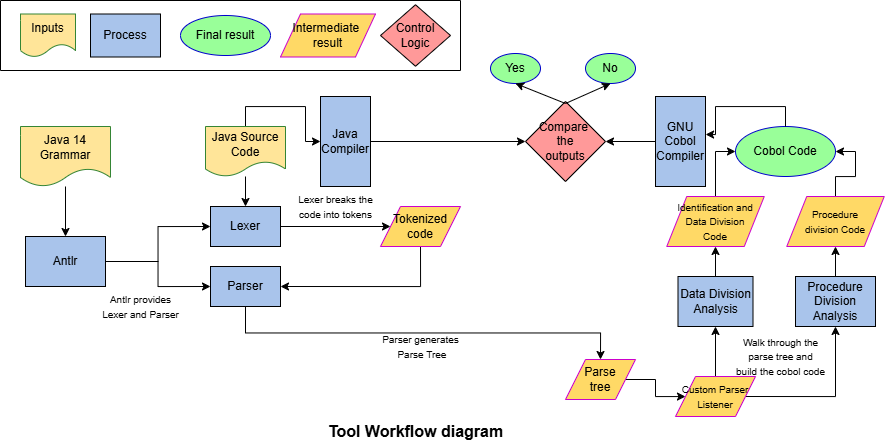

The diagram above was exported from draw.io. Its source (the exported page's mxGraphModel, read from the mxfile embedded in the PNG):
<mxGraphModel dx="1389" dy="703" grid="1" gridSize="10" guides="1" tooltips="1" connect="1" arrows="1" fold="1" page="1" pageScale="1" pageWidth="1100" pageHeight="850" background="none" math="0" shadow="0">
  <root>
    <mxCell id="0" />
    <mxCell id="1" parent="0" />
    <mxCell id="noIsXLuY3ByuvspowDFA-4" style="edgeStyle=orthogonalEdgeStyle;rounded=0;orthogonalLoop=1;jettySize=auto;html=1;entryX=0.5;entryY=0;entryDx=0;entryDy=0;exitX=0.5;exitY=0;exitDx=0;exitDy=0;" edge="1" parent="1" source="noIsXLuY3ByuvspowDFA-2" target="noIsXLuY3ByuvspowDFA-2">
      <mxGeometry relative="1" as="geometry">
        <Array as="points" />
      </mxGeometry>
    </mxCell>
    <mxCell id="noIsXLuY3ByuvspowDFA-5" style="edgeStyle=orthogonalEdgeStyle;rounded=0;orthogonalLoop=1;jettySize=auto;html=1;entryX=0.5;entryY=0;entryDx=0;entryDy=0;" edge="1" parent="1" source="noIsXLuY3ByuvspowDFA-1" target="noIsXLuY3ByuvspowDFA-2">
      <mxGeometry relative="1" as="geometry" />
    </mxCell>
    <mxCell id="noIsXLuY3ByuvspowDFA-1" value="Java 14 Grammar" style="shape=document;whiteSpace=wrap;html=1;boundedLbl=1;fillColor=#FFE599;strokeColor=#358535;" vertex="1" parent="1">
      <mxGeometry x="120" y="166" width="90" height="60" as="geometry" />
    </mxCell>
    <mxCell id="noIsXLuY3ByuvspowDFA-9" style="edgeStyle=orthogonalEdgeStyle;rounded=0;orthogonalLoop=1;jettySize=auto;html=1;exitX=1;exitY=0.5;exitDx=0;exitDy=0;entryX=0;entryY=0.5;entryDx=0;entryDy=0;" edge="1" parent="1" source="noIsXLuY3ByuvspowDFA-2" target="noIsXLuY3ByuvspowDFA-7">
      <mxGeometry relative="1" as="geometry" />
    </mxCell>
    <mxCell id="noIsXLuY3ByuvspowDFA-10" style="edgeStyle=orthogonalEdgeStyle;rounded=0;orthogonalLoop=1;jettySize=auto;html=1;exitX=1;exitY=0.5;exitDx=0;exitDy=0;entryX=0;entryY=0.5;entryDx=0;entryDy=0;" edge="1" parent="1" source="noIsXLuY3ByuvspowDFA-2" target="noIsXLuY3ByuvspowDFA-8">
      <mxGeometry relative="1" as="geometry" />
    </mxCell>
    <mxCell id="noIsXLuY3ByuvspowDFA-2" value="Antlr" style="rounded=0;whiteSpace=wrap;html=1;fillColor=#A9C4EB;" vertex="1" parent="1">
      <mxGeometry x="125" y="276" width="80" height="50" as="geometry" />
    </mxCell>
    <mxCell id="noIsXLuY3ByuvspowDFA-13" style="edgeStyle=orthogonalEdgeStyle;rounded=0;orthogonalLoop=1;jettySize=auto;html=1;exitX=1;exitY=0.5;exitDx=0;exitDy=0;entryX=0;entryY=0.5;entryDx=0;entryDy=0;" edge="1" parent="1" source="noIsXLuY3ByuvspowDFA-7" target="noIsXLuY3ByuvspowDFA-12">
      <mxGeometry relative="1" as="geometry" />
    </mxCell>
    <mxCell id="noIsXLuY3ByuvspowDFA-7" value="Lexer" style="rounded=0;whiteSpace=wrap;html=1;fillColor=#A9C4EB;" vertex="1" parent="1">
      <mxGeometry x="310" y="246" width="70" height="40" as="geometry" />
    </mxCell>
    <mxCell id="noIsXLuY3ByuvspowDFA-18" style="edgeStyle=orthogonalEdgeStyle;rounded=0;orthogonalLoop=1;jettySize=auto;html=1;exitX=0.5;exitY=1;exitDx=0;exitDy=0;entryX=0.5;entryY=0;entryDx=0;entryDy=0;" edge="1" parent="1" source="noIsXLuY3ByuvspowDFA-8" target="noIsXLuY3ByuvspowDFA-17">
      <mxGeometry relative="1" as="geometry" />
    </mxCell>
    <mxCell id="noIsXLuY3ByuvspowDFA-8" value="Parser" style="rounded=0;whiteSpace=wrap;html=1;fillColor=#A9C4EB;" vertex="1" parent="1">
      <mxGeometry x="310" y="306" width="70" height="40" as="geometry" />
    </mxCell>
    <mxCell id="noIsXLuY3ByuvspowDFA-11" value="&lt;font style=&quot;font-size: 10px;&quot;&gt;Antlr provides &lt;br&gt;Lexer and Parser&lt;/font&gt;" style="text;html=1;align=center;verticalAlign=middle;resizable=0;points=[];autosize=1;strokeColor=none;fillColor=none;" vertex="1" parent="1">
      <mxGeometry x="190" y="326" width="100" height="40" as="geometry" />
    </mxCell>
    <mxCell id="noIsXLuY3ByuvspowDFA-14" style="edgeStyle=orthogonalEdgeStyle;rounded=0;orthogonalLoop=1;jettySize=auto;html=1;exitX=0.5;exitY=1;exitDx=0;exitDy=0;entryX=1;entryY=0.5;entryDx=0;entryDy=0;" edge="1" parent="1" source="noIsXLuY3ByuvspowDFA-12" target="noIsXLuY3ByuvspowDFA-8">
      <mxGeometry relative="1" as="geometry" />
    </mxCell>
    <mxCell id="noIsXLuY3ByuvspowDFA-12" value="Tokenized code" style="shape=parallelogram;perimeter=parallelogramPerimeter;whiteSpace=wrap;html=1;fixedSize=1;fillColor=#FFD966;strokeColor=#CC00CC;" vertex="1" parent="1">
      <mxGeometry x="480" y="246" width="80" height="40" as="geometry" />
    </mxCell>
    <mxCell id="noIsXLuY3ByuvspowDFA-16" style="edgeStyle=orthogonalEdgeStyle;rounded=0;orthogonalLoop=1;jettySize=auto;html=1;entryX=0.5;entryY=0;entryDx=0;entryDy=0;" edge="1" parent="1" source="noIsXLuY3ByuvspowDFA-15" target="noIsXLuY3ByuvspowDFA-7">
      <mxGeometry relative="1" as="geometry" />
    </mxCell>
    <mxCell id="noIsXLuY3ByuvspowDFA-54" style="edgeStyle=orthogonalEdgeStyle;rounded=0;orthogonalLoop=1;jettySize=auto;html=1;exitX=0.5;exitY=0;exitDx=0;exitDy=0;entryX=0;entryY=0.5;entryDx=0;entryDy=0;" edge="1" parent="1" source="noIsXLuY3ByuvspowDFA-15" target="noIsXLuY3ByuvspowDFA-48">
      <mxGeometry relative="1" as="geometry" />
    </mxCell>
    <mxCell id="noIsXLuY3ByuvspowDFA-15" value="Java Source Code" style="shape=document;whiteSpace=wrap;html=1;boundedLbl=1;fillColor=#FFE599;strokeColor=#358535;" vertex="1" parent="1">
      <mxGeometry x="305" y="166" width="80" height="50" as="geometry" />
    </mxCell>
    <mxCell id="noIsXLuY3ByuvspowDFA-25" value="" style="edgeStyle=orthogonalEdgeStyle;rounded=0;orthogonalLoop=1;jettySize=auto;html=1;" edge="1" parent="1" source="noIsXLuY3ByuvspowDFA-17" target="noIsXLuY3ByuvspowDFA-24">
      <mxGeometry relative="1" as="geometry" />
    </mxCell>
    <mxCell id="noIsXLuY3ByuvspowDFA-17" value="Parse &lt;br&gt;tree" style="shape=parallelogram;perimeter=parallelogramPerimeter;whiteSpace=wrap;html=1;fixedSize=1;fillColor=#FFD966;strokeColor=#CC00CC;" vertex="1" parent="1">
      <mxGeometry x="665" y="399" width="70" height="40" as="geometry" />
    </mxCell>
    <mxCell id="noIsXLuY3ByuvspowDFA-19" value="&lt;font style=&quot;font-size: 10px;&quot;&gt;Parser generates&lt;br&gt;&amp;nbsp;Parse Tree&lt;/font&gt;" style="text;html=1;align=center;verticalAlign=middle;resizable=0;points=[];autosize=1;strokeColor=none;fillColor=none;" vertex="1" parent="1">
      <mxGeometry x="470" y="366" width="100" height="40" as="geometry" />
    </mxCell>
    <mxCell id="noIsXLuY3ByuvspowDFA-21" value="&lt;font style=&quot;font-size: 10px;&quot;&gt;Lexer breaks the &lt;br&gt;code into tokens&lt;/font&gt;" style="text;html=1;align=center;verticalAlign=middle;resizable=0;points=[];autosize=1;strokeColor=none;fillColor=none;" vertex="1" parent="1">
      <mxGeometry x="385" y="226" width="100" height="40" as="geometry" />
    </mxCell>
    <mxCell id="noIsXLuY3ByuvspowDFA-28" value="" style="edgeStyle=orthogonalEdgeStyle;rounded=0;orthogonalLoop=1;jettySize=auto;html=1;" edge="1" parent="1" source="noIsXLuY3ByuvspowDFA-24" target="noIsXLuY3ByuvspowDFA-27">
      <mxGeometry relative="1" as="geometry" />
    </mxCell>
    <mxCell id="noIsXLuY3ByuvspowDFA-31" style="edgeStyle=orthogonalEdgeStyle;rounded=0;orthogonalLoop=1;jettySize=auto;html=1;exitX=1;exitY=0.5;exitDx=0;exitDy=0;" edge="1" parent="1" source="noIsXLuY3ByuvspowDFA-24" target="noIsXLuY3ByuvspowDFA-30">
      <mxGeometry relative="1" as="geometry" />
    </mxCell>
    <mxCell id="noIsXLuY3ByuvspowDFA-24" value="&lt;font style=&quot;font-size: 10px;&quot;&gt;Custom Parser&lt;br&gt;Listener&lt;/font&gt;" style="shape=parallelogram;perimeter=parallelogramPerimeter;whiteSpace=wrap;html=1;fixedSize=1;fillColor=#FFD966;strokeColor=#CC00CC;" vertex="1" parent="1">
      <mxGeometry x="775" y="416" width="80" height="40" as="geometry" />
    </mxCell>
    <mxCell id="noIsXLuY3ByuvspowDFA-33" style="edgeStyle=orthogonalEdgeStyle;rounded=0;orthogonalLoop=1;jettySize=auto;html=1;exitX=0.5;exitY=0;exitDx=0;exitDy=0;entryX=0.5;entryY=1;entryDx=0;entryDy=0;" edge="1" parent="1" source="noIsXLuY3ByuvspowDFA-27" target="noIsXLuY3ByuvspowDFA-32">
      <mxGeometry relative="1" as="geometry" />
    </mxCell>
    <mxCell id="noIsXLuY3ByuvspowDFA-27" value="Data Division&lt;br&gt;Analysis" style="whiteSpace=wrap;html=1;fillColor=#A9C4EB;" vertex="1" parent="1">
      <mxGeometry x="777.5" y="316" width="75" height="50" as="geometry" />
    </mxCell>
    <mxCell id="noIsXLuY3ByuvspowDFA-35" style="edgeStyle=orthogonalEdgeStyle;rounded=0;orthogonalLoop=1;jettySize=auto;html=1;exitX=0.5;exitY=0;exitDx=0;exitDy=0;entryX=0.5;entryY=1;entryDx=0;entryDy=0;" edge="1" parent="1" source="noIsXLuY3ByuvspowDFA-30" target="noIsXLuY3ByuvspowDFA-34">
      <mxGeometry relative="1" as="geometry" />
    </mxCell>
    <mxCell id="noIsXLuY3ByuvspowDFA-30" value="Procedure&lt;br&gt;Division&lt;br&gt;Analysis" style="rounded=0;whiteSpace=wrap;html=1;fillColor=#A9C4EB;" vertex="1" parent="1">
      <mxGeometry x="895" y="316" width="80" height="50" as="geometry" />
    </mxCell>
    <mxCell id="noIsXLuY3ByuvspowDFA-45" style="edgeStyle=orthogonalEdgeStyle;rounded=0;orthogonalLoop=1;jettySize=auto;html=1;exitX=0.5;exitY=0;exitDx=0;exitDy=0;entryX=0;entryY=0.5;entryDx=0;entryDy=0;" edge="1" parent="1" source="noIsXLuY3ByuvspowDFA-32" target="noIsXLuY3ByuvspowDFA-36">
      <mxGeometry relative="1" as="geometry" />
    </mxCell>
    <mxCell id="noIsXLuY3ByuvspowDFA-32" value="&lt;font style=&quot;font-size: 10px;&quot;&gt;Identification and Data Division&lt;br&gt;Code&lt;/font&gt;" style="shape=parallelogram;perimeter=parallelogramPerimeter;whiteSpace=wrap;html=1;fixedSize=1;fillColor=#FFD966;strokeColor=#CC00CC;" vertex="1" parent="1">
      <mxGeometry x="766.25" y="236" width="97.5" height="50" as="geometry" />
    </mxCell>
    <mxCell id="noIsXLuY3ByuvspowDFA-46" style="edgeStyle=orthogonalEdgeStyle;rounded=0;orthogonalLoop=1;jettySize=auto;html=1;exitX=0.5;exitY=0;exitDx=0;exitDy=0;entryX=1;entryY=0.5;entryDx=0;entryDy=0;" edge="1" parent="1" source="noIsXLuY3ByuvspowDFA-34" target="noIsXLuY3ByuvspowDFA-36">
      <mxGeometry relative="1" as="geometry" />
    </mxCell>
    <mxCell id="noIsXLuY3ByuvspowDFA-34" value="&lt;span style=&quot;font-size: 10px;&quot;&gt;Procedure &lt;br&gt;division Code&lt;/span&gt;" style="shape=parallelogram;perimeter=parallelogramPerimeter;whiteSpace=wrap;html=1;fixedSize=1;fillColor=#FFD966;strokeColor=#CC00CC;" vertex="1" parent="1">
      <mxGeometry x="886.25" y="236" width="97.5" height="50" as="geometry" />
    </mxCell>
    <mxCell id="noIsXLuY3ByuvspowDFA-36" value="Cobol Code" style="ellipse;whiteSpace=wrap;html=1;fillColor=#99FF99;strokeColor=#0000CC;" vertex="1" parent="1">
      <mxGeometry x="835" y="166" width="100" height="50" as="geometry" />
    </mxCell>
    <mxCell id="noIsXLuY3ByuvspowDFA-38" value="&lt;font style=&quot;font-size: 10px;&quot;&gt;Walk through the &lt;br&gt;parse tree and &lt;br&gt;build the cobol code&lt;/font&gt;" style="text;html=1;align=center;verticalAlign=middle;resizable=0;points=[];autosize=1;strokeColor=none;fillColor=none;" vertex="1" parent="1">
      <mxGeometry x="825" y="366" width="110" height="60" as="geometry" />
    </mxCell>
    <mxCell id="noIsXLuY3ByuvspowDFA-39" value="&lt;font style=&quot;font-size: 16px;&quot;&gt;&lt;b&gt;Tool Workflow diagram&lt;/b&gt;&lt;/font&gt;" style="text;html=1;align=center;verticalAlign=middle;resizable=0;points=[];autosize=1;strokeColor=none;fillColor=none;" vertex="1" parent="1">
      <mxGeometry x="415" y="456" width="200" height="30" as="geometry" />
    </mxCell>
    <mxCell id="noIsXLuY3ByuvspowDFA-56" style="edgeStyle=orthogonalEdgeStyle;rounded=0;orthogonalLoop=1;jettySize=auto;html=1;exitX=1;exitY=0.5;exitDx=0;exitDy=0;entryX=0;entryY=0.5;entryDx=0;entryDy=0;" edge="1" parent="1" source="noIsXLuY3ByuvspowDFA-48" target="noIsXLuY3ByuvspowDFA-55">
      <mxGeometry relative="1" as="geometry" />
    </mxCell>
    <mxCell id="noIsXLuY3ByuvspowDFA-48" value="Java&lt;br&gt;Compiler" style="rounded=0;whiteSpace=wrap;html=1;fillColor=#A9C4EB;" vertex="1" parent="1">
      <mxGeometry x="420" y="136" width="50" height="90" as="geometry" />
    </mxCell>
    <mxCell id="noIsXLuY3ByuvspowDFA-57" style="edgeStyle=orthogonalEdgeStyle;rounded=0;orthogonalLoop=1;jettySize=auto;html=1;exitX=0;exitY=0.5;exitDx=0;exitDy=0;entryX=1;entryY=0.5;entryDx=0;entryDy=0;" edge="1" parent="1" source="noIsXLuY3ByuvspowDFA-50" target="noIsXLuY3ByuvspowDFA-55">
      <mxGeometry relative="1" as="geometry" />
    </mxCell>
    <mxCell id="noIsXLuY3ByuvspowDFA-50" value="GNU Cobol Compiler" style="rounded=0;whiteSpace=wrap;html=1;fillColor=#A9C4EB;" vertex="1" parent="1">
      <mxGeometry x="755" y="136" width="50" height="90" as="geometry" />
    </mxCell>
    <mxCell id="noIsXLuY3ByuvspowDFA-51" style="edgeStyle=orthogonalEdgeStyle;rounded=0;orthogonalLoop=1;jettySize=auto;html=1;exitX=0.5;exitY=0;exitDx=0;exitDy=0;entryX=1.002;entryY=0.422;entryDx=0;entryDy=0;entryPerimeter=0;" edge="1" parent="1" source="noIsXLuY3ByuvspowDFA-36" target="noIsXLuY3ByuvspowDFA-50">
      <mxGeometry relative="1" as="geometry" />
    </mxCell>
    <mxCell id="noIsXLuY3ByuvspowDFA-55" value="Compare&amp;nbsp;&lt;br&gt;the&lt;br&gt;outputs" style="rhombus;whiteSpace=wrap;html=1;fillColor=#FF9999;" vertex="1" parent="1">
      <mxGeometry x="625" y="141" width="80" height="80" as="geometry" />
    </mxCell>
    <mxCell id="noIsXLuY3ByuvspowDFA-58" value="Yes" style="ellipse;whiteSpace=wrap;html=1;fillColor=#99FF99;strokeColor=#0000CC;" vertex="1" parent="1">
      <mxGeometry x="590" y="93" width="50" height="30" as="geometry" />
    </mxCell>
    <mxCell id="noIsXLuY3ByuvspowDFA-59" value="No" style="ellipse;whiteSpace=wrap;html=1;fillColor=#99FF99;strokeColor=#0000CC;" vertex="1" parent="1">
      <mxGeometry x="685" y="93" width="50" height="30" as="geometry" />
    </mxCell>
    <mxCell id="noIsXLuY3ByuvspowDFA-61" value="" style="endArrow=classic;html=1;rounded=0;entryX=0.5;entryY=1;entryDx=0;entryDy=0;" edge="1" parent="1" target="noIsXLuY3ByuvspowDFA-59">
      <mxGeometry width="50" height="50" relative="1" as="geometry">
        <mxPoint x="665" y="143" as="sourcePoint" />
        <mxPoint x="715" y="93" as="targetPoint" />
      </mxGeometry>
    </mxCell>
    <mxCell id="noIsXLuY3ByuvspowDFA-62" value="" style="endArrow=classic;html=1;rounded=0;entryX=0.5;entryY=1;entryDx=0;entryDy=0;" edge="1" parent="1" target="noIsXLuY3ByuvspowDFA-58">
      <mxGeometry width="50" height="50" relative="1" as="geometry">
        <mxPoint x="665" y="143" as="sourcePoint" />
        <mxPoint x="685" y="116" as="targetPoint" />
      </mxGeometry>
    </mxCell>
    <mxCell id="noIsXLuY3ByuvspowDFA-71" value="" style="swimlane;startSize=0;" vertex="1" parent="1">
      <mxGeometry x="100" y="40" width="460" height="70" as="geometry" />
    </mxCell>
    <mxCell id="noIsXLuY3ByuvspowDFA-65" value="Process" style="rounded=0;whiteSpace=wrap;html=1;fillColor=#A9C4EB;" vertex="1" parent="noIsXLuY3ByuvspowDFA-71">
      <mxGeometry x="90" y="13.5" width="70" height="43" as="geometry" />
    </mxCell>
    <mxCell id="noIsXLuY3ByuvspowDFA-66" value="Final result" style="ellipse;whiteSpace=wrap;html=1;fillColor=#99FF99;strokeColor=#0000CC;" vertex="1" parent="noIsXLuY3ByuvspowDFA-71">
      <mxGeometry x="180" y="15" width="90" height="40" as="geometry" />
    </mxCell>
    <mxCell id="noIsXLuY3ByuvspowDFA-67" value="Intermediate&amp;nbsp;&lt;br&gt;result" style="shape=parallelogram;perimeter=parallelogramPerimeter;whiteSpace=wrap;html=1;fixedSize=1;fillColor=#FFD966;strokeColor=#CC00CC;" vertex="1" parent="noIsXLuY3ByuvspowDFA-71">
      <mxGeometry x="280" y="13.5" width="95" height="43" as="geometry" />
    </mxCell>
    <mxCell id="noIsXLuY3ByuvspowDFA-68" value="Control&lt;br&gt;Logic" style="rhombus;whiteSpace=wrap;html=1;fillColor=#FF9999;" vertex="1" parent="noIsXLuY3ByuvspowDFA-71">
      <mxGeometry x="380" y="4.25" width="70" height="61.5" as="geometry" />
    </mxCell>
    <mxCell id="noIsXLuY3ByuvspowDFA-64" value="Inputs" style="shape=document;whiteSpace=wrap;html=1;boundedLbl=1;strokeColor=#358535;fillColor=#FFE599;" vertex="1" parent="noIsXLuY3ByuvspowDFA-71">
      <mxGeometry x="20" y="13.5" width="55" height="43" as="geometry" />
    </mxCell>
  </root>
</mxGraphModel>